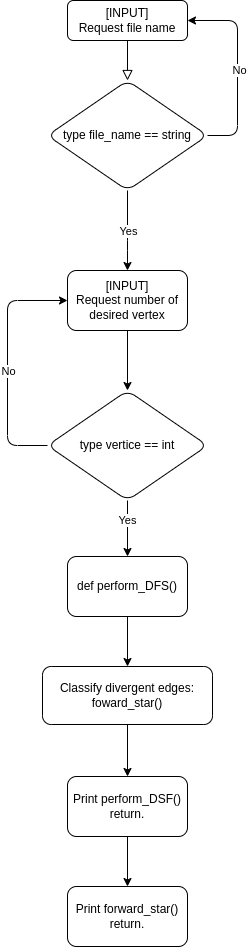

The diagram above was exported from draw.io. Its source (the exported page's mxGraphModel, read from the mxfile embedded in the PNG):
<mxGraphModel dx="2110" dy="1216" grid="1" gridSize="10" guides="1" tooltips="1" connect="1" arrows="1" fold="1" page="1" pageScale="1" pageWidth="827" pageHeight="1169" math="0" shadow="0">
  <root>
    <mxCell id="0" />
    <mxCell id="1" parent="0" />
    <mxCell id="14" value="" style="rounded=0;html=1;jettySize=auto;orthogonalLoop=1;fontSize=11;endArrow=block;endFill=0;endSize=8;strokeWidth=1;shadow=0;labelBackgroundColor=none;edgeStyle=orthogonalEdgeStyle;entryX=0.5;entryY=0;entryDx=0;entryDy=0;" edge="1" parent="1" source="15" target="30">
      <mxGeometry relative="1" as="geometry">
        <mxPoint x="418" y="182" as="targetPoint" />
      </mxGeometry>
    </mxCell>
    <mxCell id="15" value="&lt;div&gt;[INPUT]&lt;/div&gt;&lt;div&gt;Request file name&lt;br&gt;&lt;/div&gt;" style="rounded=1;whiteSpace=wrap;html=1;fontSize=12;glass=0;strokeWidth=1;shadow=0;" vertex="1" parent="1">
      <mxGeometry x="358" y="112" width="120" height="40" as="geometry" />
    </mxCell>
    <mxCell id="29" value="" style="edgeStyle=none;html=1;" edge="1" parent="1" source="27" target="28">
      <mxGeometry relative="1" as="geometry" />
    </mxCell>
    <mxCell id="27" value="&lt;div&gt;[INPUT]&lt;/div&gt;&lt;div&gt;Request number of desired vertex&lt;br&gt;&lt;/div&gt;" style="rounded=1;whiteSpace=wrap;html=1;fontSize=12;glass=0;strokeWidth=1;shadow=0;" vertex="1" parent="1">
      <mxGeometry x="358" y="382" width="120" height="60" as="geometry" />
    </mxCell>
    <mxCell id="32" value="" style="edgeStyle=none;html=1;exitX=0.5;exitY=1;exitDx=0;exitDy=0;" edge="1" parent="1" source="28" target="31">
      <mxGeometry relative="1" as="geometry">
        <Array as="points" />
      </mxGeometry>
    </mxCell>
    <mxCell id="35" value="Yes" style="edgeLabel;html=1;align=center;verticalAlign=middle;resizable=0;points=[];" vertex="1" connectable="0" parent="32">
      <mxGeometry x="0.1935" relative="1" as="geometry">
        <mxPoint x="-1" y="-15" as="offset" />
      </mxGeometry>
    </mxCell>
    <mxCell id="33" style="edgeStyle=none;html=1;exitX=0;exitY=0.5;exitDx=0;exitDy=0;entryX=0;entryY=0.5;entryDx=0;entryDy=0;" edge="1" parent="1" source="28" target="27">
      <mxGeometry relative="1" as="geometry">
        <Array as="points">
          <mxPoint x="298" y="557" />
          <mxPoint x="298" y="412" />
        </Array>
      </mxGeometry>
    </mxCell>
    <mxCell id="34" value="No" style="edgeLabel;html=1;align=center;verticalAlign=middle;resizable=0;points=[];" vertex="1" connectable="0" parent="33">
      <mxGeometry x="-0.7725" relative="1" as="geometry">
        <mxPoint x="-12" y="-75" as="offset" />
      </mxGeometry>
    </mxCell>
    <mxCell id="28" value="type vertice == int" style="rhombus;whiteSpace=wrap;html=1;rounded=1;glass=0;strokeWidth=1;shadow=0;" vertex="1" parent="1">
      <mxGeometry x="338" y="502" width="160" height="110" as="geometry" />
    </mxCell>
    <mxCell id="36" style="edgeStyle=none;html=1;exitX=1;exitY=0.5;exitDx=0;exitDy=0;entryX=1;entryY=0.5;entryDx=0;entryDy=0;" edge="1" parent="1" source="30" target="15">
      <mxGeometry relative="1" as="geometry">
        <Array as="points">
          <mxPoint x="528" y="247" />
          <mxPoint x="528" y="132" />
        </Array>
      </mxGeometry>
    </mxCell>
    <mxCell id="37" value="No" style="edgeLabel;html=1;align=center;verticalAlign=middle;resizable=0;points=[];" vertex="1" connectable="0" parent="36">
      <mxGeometry x="0.3251" y="-1" relative="1" as="geometry">
        <mxPoint y="34" as="offset" />
      </mxGeometry>
    </mxCell>
    <mxCell id="38" style="edgeStyle=none;html=1;exitX=0.5;exitY=1;exitDx=0;exitDy=0;entryX=0.5;entryY=0;entryDx=0;entryDy=0;" edge="1" parent="1" source="30" target="27">
      <mxGeometry relative="1" as="geometry">
        <mxPoint x="228" y="247" as="targetPoint" />
        <Array as="points">
          <mxPoint x="418" y="352" />
        </Array>
      </mxGeometry>
    </mxCell>
    <mxCell id="39" value="Yes" style="edgeLabel;html=1;align=center;verticalAlign=middle;resizable=0;points=[];" vertex="1" connectable="0" parent="38">
      <mxGeometry x="-0.5076" y="1" relative="1" as="geometry">
        <mxPoint x="-1" y="20" as="offset" />
      </mxGeometry>
    </mxCell>
    <mxCell id="30" value="type file_name == string" style="rhombus;whiteSpace=wrap;html=1;rounded=1;glass=0;strokeWidth=1;shadow=0;" vertex="1" parent="1">
      <mxGeometry x="338" y="192" width="160" height="110" as="geometry" />
    </mxCell>
    <mxCell id="42" value="" style="edgeStyle=none;html=1;" edge="1" parent="1" source="31" target="41">
      <mxGeometry relative="1" as="geometry" />
    </mxCell>
    <mxCell id="31" value="def perform_DFS()" style="whiteSpace=wrap;html=1;rounded=1;glass=0;strokeWidth=1;shadow=0;" vertex="1" parent="1">
      <mxGeometry x="357.99999999999994" y="668" width="120" height="60" as="geometry" />
    </mxCell>
    <mxCell id="56" value="" style="edgeStyle=none;html=1;" edge="1" parent="1" source="41" target="55">
      <mxGeometry relative="1" as="geometry" />
    </mxCell>
    <mxCell id="41" value="Classify divergent edges:&lt;br&gt;foward_star()" style="whiteSpace=wrap;html=1;rounded=1;glass=0;strokeWidth=1;shadow=0;" vertex="1" parent="1">
      <mxGeometry x="332.99999999999994" y="778" width="170" height="58" as="geometry" />
    </mxCell>
    <mxCell id="58" value="" style="edgeStyle=none;html=1;" edge="1" parent="1" source="55" target="57">
      <mxGeometry relative="1" as="geometry" />
    </mxCell>
    <mxCell id="55" value="Print perform_DSF() return." style="whiteSpace=wrap;html=1;rounded=1;glass=0;strokeWidth=1;shadow=0;" vertex="1" parent="1">
      <mxGeometry x="357.99999999999994" y="888" width="120" height="60" as="geometry" />
    </mxCell>
    <mxCell id="57" value="Print forward_star() return." style="whiteSpace=wrap;html=1;rounded=1;glass=0;strokeWidth=1;shadow=0;" vertex="1" parent="1">
      <mxGeometry x="357.99999999999994" y="998" width="120" height="60" as="geometry" />
    </mxCell>
  </root>
</mxGraphModel>